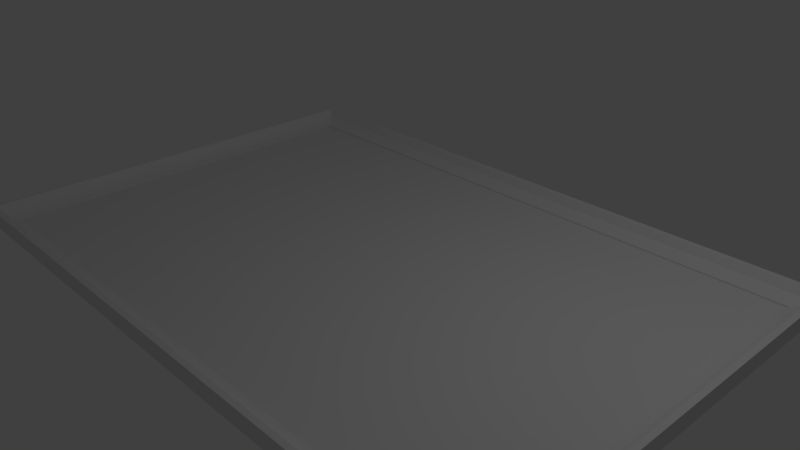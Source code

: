 # Source: J_B_Scotch_Whiskey_Frame.blend  (saved by Blender 2.78.0; exported with 4.5.12 LTS)
import bpy
from mathutils import Matrix  # noqa: F401  (used for matrix-valued properties, if any)

bpy.ops.wm.read_factory_settings(use_empty=True)
scene = bpy.context.scene
scene.name = 'Scene'

# ---- collections
col_collection_1 = bpy.data.collections.new('Collection 1'); scene.collection.children.link(col_collection_1)

# ---- materials (node trees are filled in below, after node groups)
mat_wood = bpy.data.materials.new('Wood')
mat_wood.alpha_threshold = 0.0
mat_wood.use_transparent_shadow = False
mat_wood.roughness = 0.5
mat_material_001 = bpy.data.materials.new('Material.001')
mat_material_001.alpha_threshold = 0.0
mat_material_001.use_transparent_shadow = False
mat_material_001.roughness = 0.5

# ---- material node trees

# ---- world
world_world = bpy.data.worlds.new('World'); scene.world = world_world
world_world.color = (0.05088, 0.05088, 0.05088)
world_world.use_sun_shadow = False
world_world.sun_shadow_jitter_overblur = 0.0
world_world.cycles.sampling_method = 'MANUAL'

# ---- cameras
cam_camera = bpy.data.cameras.new('Camera')
cam_camera.clip_end = 100.0
cam_camera.lens = 35.0
cam_camera.sensor_width = 32.0
cam_camera.sensor_height = 18.0
cam_camera.ortho_scale = 7.314
cam_camera.dof.focus_distance = 0.0
cam_camera.dof.aperture_fstop = 128.0

# ---- lights
light_lamp = bpy.data.lights.new('Lamp', 'POINT')
light_lamp.transmission_factor = 0.0
light_lamp.cutoff_distance = 30.0
light_lamp.energy = 100.0
light_lamp.shadow_buffer_clip_start = 1.001
light_lamp.shadow_soft_size = 0.1
light_lamp.shadow_maximum_resolution = 0.006
light_lamp.use_absolute_resolution = True

# ---- meshes
me_plane = bpy.data.meshes.new('Plane')
me_plane.from_pydata([(-4.252, -2.824, -0.09496), (4.252, -2.824, -0.09496), (-4.252, 2.824, -0.09496), (4.252, 2.824, -0.09496), (4.24, 2.795, -0.1162), (4.546, 3.102, -0.1162), (4.467, 3.023, 0.1162), (4.412, 2.968, 0.01267), (4.24, 2.795, -0.0704), (4.324, 2.88, -0.04356), (4.546, 3.102, 0.1162), (4.24, -2.795, -0.1162), (4.546, -3.102, -0.1162), (4.467, -3.023, 0.1162), (4.412, -2.968, 0.01267), (4.24, -2.795, -0.0704), (4.546, -3.102, 0.1162), (4.324, -2.88, -0.04356), (-4.24, -2.795, -0.1162), (-4.546, -3.102, -0.1162), (-4.467, -3.023, 0.1162), (-4.412, -2.968, 0.01267), (-4.24, -2.795, -0.0704), (-4.324, -2.88, -0.04356), (-4.546, -3.102, 0.1162), (-4.24, 2.795, -0.1162), (-4.546, 3.102, -0.1162), (-4.467, 3.023, 0.1162), (-4.412, 2.968, 0.01267), (-4.24, 2.795, -0.0704), (-4.324, 2.88, -0.04356), (-4.546, 3.102, 0.1162)], [], [(0, 1, 3, 2), (10, 6, 13, 16), (9, 8, 15, 17), (25, 26, 5, 12, 11, 4), (28, 30, 9, 7), (30, 29, 8, 9), (31, 27, 6, 10), (29, 25, 4, 8), (26, 31, 10, 5), (27, 28, 7, 6), (8, 4, 11, 15), (5, 10, 16, 12), (6, 7, 14, 13), (7, 9, 17, 14), (24, 20, 27, 31), (23, 22, 29, 30), (14, 17, 23, 21), (17, 15, 22, 23), (16, 13, 20, 24), (15, 11, 18, 22), (12, 16, 24, 19), (13, 14, 21, 20), (12, 16, 13, 14, 17, 15, 11), (26, 31, 27, 28, 30, 29, 25), (22, 18, 25, 29), (19, 24, 31, 26), (20, 21, 28, 27), (12, 19, 26, 25, 18, 11), (21, 23, 30, 28)])
me_plane.polygons.foreach_set('material_index', [1, 0, 0, 0, 0, 0, 0, 0, 0, 0, 0, 0, 0, 0, 0, 0, 0, 0, 0, 0, 0, 0, 0, 0, 0, 0, 0, 0, 0])
_uv = me_plane.uv_layers.new(name='UVMap')
_uv.uv.foreach_set('vector', [0.0, 0.0, 1.0, 0.0, 1.0, 1.0, 0.0, 1.0, -0.2002, -1.868, -0.173, -1.848, -0.1736, -0.3169, -0.2009, -0.2899, -0.1168, -1.812, -0.09176, -1.79, -0.0923, -0.377, -0.1174, -0.3532, -0.4238, 2.379, -0.5018, 2.457, -0.5007, 0.1439, 1.077, 0.1446, 0.9995, 0.2225, -0.4228, 0.2218, -0.64, 2.423, -0.6784, 2.4, -0.6779, 0.2338, -0.6393, 0.2016, -0.6784, 2.4, -0.7158, 2.379, -0.7156, 0.2692, -0.6779, 0.2338, -0.5609, 2.457, -0.6009, 2.437, -0.6002, 0.1835, -0.5598, 0.1438, -0.7158, 2.379, -0.7526, 2.378, -0.7524, 0.2687, -0.7156, 0.2692, -0.5018, 2.457, -0.5609, 2.457, -0.5598, 0.1438, -0.5007, 0.1439, -0.6009, 2.437, -0.64, 2.423, -0.6393, 0.2016, -0.6002, 0.1835, -0.09176, -1.79, -0.0671, -1.79, -0.06764, -0.3768, -0.0923, -0.377, -0.2593, -1.868, -0.2002, -1.868, -0.2009, -0.2899, -0.26, -0.2899, -0.173, -1.848, -0.1433, -1.834, -0.1439, -0.3309, -0.1736, -0.3169, -0.1433, -1.834, -0.1168, -1.812, -0.1174, -0.3532, -0.1439, -0.3309, 1.512, 0.2522, 1.492, 0.2794, -0.03915, 0.2789, -0.06621, 0.2516, 1.456, 0.3355, 1.434, 0.3606, 0.02093, 0.3602, -0.002924, 0.3351, -0.7182, -1.767, -0.6959, -1.805, 1.471, -1.805, 1.503, -1.766, -0.6959, -1.805, -0.6745, -1.842, 1.435, -1.842, 1.471, -1.805, -0.7526, -1.687, -0.7322, -1.727, 1.521, -1.727, 1.56, -1.687, -0.6745, -1.842, -0.6741, -1.879, 1.436, -1.879, 1.435, -1.842, -0.7526, -1.628, -0.7526, -1.687, 1.56, -1.687, 1.56, -1.627, -0.7322, -1.727, -0.7182, -1.767, 1.503, -1.766, 1.521, -1.727, 1.2, 2.254, 1.2, 2.319, 1.169, 2.319, 1.133, 2.315, 1.102, 2.292, 1.078, 2.267, 1.078, 2.254, 1.078, 2.358, 1.131, 2.32, 1.15, 2.345, 1.167, 2.377, 1.167, 2.416, 1.16, 2.449, 1.15, 2.457, 1.434, 0.3606, 1.434, 0.3853, 0.02069, 0.3849, 0.02093, 0.3602, 1.512, 0.1931, 1.512, 0.2522, -0.06621, 0.2516, -0.06618, 0.1925, 1.492, 0.2794, 1.478, 0.3091, -0.02522, 0.3086, -0.03915, 0.2789, -0.7526, -1.628, 1.56, -1.627, 1.56, -0.04923, 1.482, -0.1272, 1.482, -1.549, -0.6747, -1.55, 1.478, 0.3091, 1.456, 0.3355, -0.002924, 0.3351, -0.02522, 0.3086])
me_plane.materials.append(mat_wood)
me_plane.materials.append(mat_material_001)
me_plane.use_remesh_preserve_volume = False
me_plane.use_remesh_preserve_attributes = False
me_plane.use_mirror_vertex_groups = False
me_plane.update()

# ---- objects
ob_plane = bpy.data.objects.new('Plane', me_plane)
ob_lamp = bpy.data.objects.new('Lamp', light_lamp)
ob_camera = bpy.data.objects.new('Camera', cam_camera)

# ---- transforms, parenting, visibility, modifiers, constraints
ob_plane.location = (0.0, 0.0, 0.0)
ob_plane.lineart.crease_threshold = 0.0
ob_lamp.location = (4.076, 1.005, 5.904)
ob_lamp.rotation_euler = (0.6503, 0.05522, 1.866)
ob_lamp.lock_rotations_4d = False
ob_lamp.empty_display_type = 'ARROWS'
ob_lamp.color = (0.0, 0.0, 0.0, 0.0)
ob_lamp.lineart.crease_threshold = 0.0
ob_camera.location = (7.481, -6.508, 5.344)
ob_camera.rotation_euler = (1.109, 0.0, 0.8149)
ob_camera.lock_rotations_4d = False
ob_camera.empty_display_type = 'ARROWS'
ob_camera.color = (0.0, 0.0, 0.0, 0.0)
ob_camera.display_type = 'WIRE'
ob_camera.lineart.crease_threshold = 0.0

# ---- collection membership
col_collection_1.objects.link(ob_plane)
col_collection_1.objects.link(ob_lamp)
col_collection_1.objects.link(ob_camera)

# ---- scene / render settings (as saved in the file)
scene.camera = ob_camera
scene.frame_start = 1; scene.frame_end = 250; scene.frame_set(1)
scene.render.engine = 'BLENDER_EEVEE_NEXT'
scene.render.resolution_percentage = 50
scene.render.dither_intensity = 0.0
scene.cycles.use_denoising = False
scene.cycles.samples = 128
scene.cycles.sampling_pattern = 'TABULATED_SOBOL'
scene.cycles.light_sampling_threshold = 0.0
scene.cycles.use_adaptive_sampling = False
scene.cycles.use_light_tree = False
scene.cycles.blur_glossy = 0.0
scene.cycles.sample_clamp_indirect = 0.0
scene.view_settings.view_transform = 'Standard'
bpy.context.view_layer.update()
